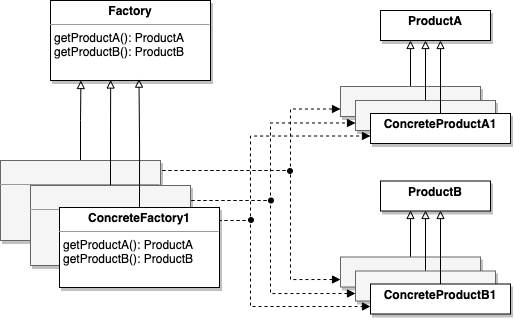

The diagram above was exported from draw.io. Its source (the exported page's mxGraphModel, read from the mxfile embedded in the PNG):
<mxGraphModel dx="1106" dy="640" grid="1" gridSize="10" guides="1" tooltips="1" connect="1" arrows="1" fold="1" page="1" pageScale="1" pageWidth="827" pageHeight="1169" math="0" shadow="0">
  <root>
    <mxCell id="LtT5sbXoXMllVYw2qm9--0" />
    <mxCell id="LtT5sbXoXMllVYw2qm9--1" parent="LtT5sbXoXMllVYw2qm9--0" />
    <mxCell id="bxIct3-o3Yc6BywtCI9R-0" value="&lt;p style=&quot;margin: 0px ; margin-top: 4px ; text-align: center&quot;&gt;&lt;b&gt;Factory&lt;/b&gt;&lt;/p&gt;&lt;hr size=&quot;1&quot;&gt;&lt;p style=&quot;margin: 0px ; margin-left: 4px&quot;&gt;getProductA(): ProductA&lt;/p&gt;&lt;p style=&quot;margin: 0px ; margin-left: 4px&quot;&gt;getProductB(): ProductB&lt;/p&gt;" style="verticalAlign=top;align=left;overflow=fill;fontSize=12;fontFamily=Helvetica;html=1;shadow=1;" vertex="1" parent="LtT5sbXoXMllVYw2qm9--1">
      <mxGeometry x="180" y="160" width="160" height="80" as="geometry" />
    </mxCell>
    <mxCell id="qsGhHDg5zenAsGju-lcJ-0" value="&lt;p style=&quot;margin: 0px ; margin-top: 4px ; text-align: center&quot;&gt;&lt;b&gt;ProductA&lt;/b&gt;&lt;/p&gt;" style="verticalAlign=top;align=left;overflow=fill;fontSize=12;fontFamily=Helvetica;html=1;shadow=1;" vertex="1" parent="LtT5sbXoXMllVYw2qm9--1">
      <mxGeometry x="510" y="170" width="110" height="30" as="geometry" />
    </mxCell>
    <mxCell id="qsGhHDg5zenAsGju-lcJ-20" style="edgeStyle=orthogonalEdgeStyle;rounded=0;orthogonalLoop=1;jettySize=auto;html=1;exitX=0.5;exitY=0;exitDx=0;exitDy=0;endArrow=block;endFill=0;" edge="1" parent="LtT5sbXoXMllVYw2qm9--1" source="qsGhHDg5zenAsGju-lcJ-2">
      <mxGeometry relative="1" as="geometry">
        <mxPoint x="540" y="200" as="targetPoint" />
      </mxGeometry>
    </mxCell>
    <mxCell id="qsGhHDg5zenAsGju-lcJ-2" value="&lt;p style=&quot;margin: 0px ; margin-top: 4px ; text-align: center&quot;&gt;&lt;br&gt;&lt;/p&gt;" style="verticalAlign=top;align=left;overflow=fill;fontSize=12;fontFamily=Helvetica;html=1;shadow=1;fillColor=#f5f5f5;strokeColor=#666666;fontColor=#333333;" vertex="1" parent="LtT5sbXoXMllVYw2qm9--1">
      <mxGeometry x="470" y="246" width="140" height="30" as="geometry" />
    </mxCell>
    <mxCell id="qsGhHDg5zenAsGju-lcJ-14" style="edgeStyle=orthogonalEdgeStyle;rounded=0;orthogonalLoop=1;jettySize=auto;html=1;exitX=0.5;exitY=0;exitDx=0;exitDy=0;entryX=0.19;entryY=1;entryDx=0;entryDy=0;entryPerimeter=0;endArrow=block;endFill=0;" edge="1" parent="LtT5sbXoXMllVYw2qm9--1" source="qsGhHDg5zenAsGju-lcJ-5" target="bxIct3-o3Yc6BywtCI9R-0">
      <mxGeometry relative="1" as="geometry" />
    </mxCell>
    <mxCell id="qsGhHDg5zenAsGju-lcJ-26" style="edgeStyle=orthogonalEdgeStyle;rounded=0;orthogonalLoop=1;jettySize=auto;html=1;exitX=1;exitY=0.25;exitDx=0;exitDy=0;entryX=0;entryY=0.75;entryDx=0;entryDy=0;dashed=1;endArrow=block;endFill=1;" edge="1" parent="LtT5sbXoXMllVYw2qm9--1" source="qsGhHDg5zenAsGju-lcJ-5" target="qsGhHDg5zenAsGju-lcJ-9">
      <mxGeometry relative="1" as="geometry">
        <Array as="points">
          <mxPoint x="290" y="330" />
          <mxPoint x="420" y="330" />
          <mxPoint x="420" y="439" />
        </Array>
      </mxGeometry>
    </mxCell>
    <mxCell id="qsGhHDg5zenAsGju-lcJ-29" style="edgeStyle=orthogonalEdgeStyle;rounded=0;orthogonalLoop=1;jettySize=auto;html=1;exitX=1;exitY=0.25;exitDx=0;exitDy=0;entryX=0;entryY=0.75;entryDx=0;entryDy=0;dashed=1;endArrow=block;endFill=1;" edge="1" parent="LtT5sbXoXMllVYw2qm9--1" source="qsGhHDg5zenAsGju-lcJ-5" target="qsGhHDg5zenAsGju-lcJ-2">
      <mxGeometry relative="1" as="geometry">
        <Array as="points">
          <mxPoint x="290" y="330" />
          <mxPoint x="420" y="330" />
          <mxPoint x="420" y="269" />
        </Array>
      </mxGeometry>
    </mxCell>
    <mxCell id="qsGhHDg5zenAsGju-lcJ-5" value="&lt;p style=&quot;margin: 0px ; margin-top: 4px ; text-align: center&quot;&gt;&lt;br&gt;&lt;/p&gt;&lt;hr size=&quot;1&quot;&gt;&lt;p style=&quot;margin: 0px 0px 0px 4px&quot;&gt;&lt;br&gt;&lt;/p&gt;" style="verticalAlign=top;align=left;overflow=fill;fontSize=12;fontFamily=Helvetica;html=1;shadow=1;fillColor=#f5f5f5;strokeColor=#666666;fontColor=#333333;" vertex="1" parent="LtT5sbXoXMllVYw2qm9--1">
      <mxGeometry x="130" y="320" width="160" height="80" as="geometry" />
    </mxCell>
    <mxCell id="qsGhHDg5zenAsGju-lcJ-15" style="edgeStyle=orthogonalEdgeStyle;rounded=0;orthogonalLoop=1;jettySize=auto;html=1;exitX=0.5;exitY=0;exitDx=0;exitDy=0;entryX=0.376;entryY=0.994;entryDx=0;entryDy=0;entryPerimeter=0;endArrow=block;endFill=0;" edge="1" parent="LtT5sbXoXMllVYw2qm9--1" source="qsGhHDg5zenAsGju-lcJ-4" target="bxIct3-o3Yc6BywtCI9R-0">
      <mxGeometry relative="1" as="geometry" />
    </mxCell>
    <mxCell id="qsGhHDg5zenAsGju-lcJ-25" style="edgeStyle=orthogonalEdgeStyle;rounded=0;orthogonalLoop=1;jettySize=auto;html=1;exitX=1;exitY=0.25;exitDx=0;exitDy=0;entryX=0;entryY=0.75;entryDx=0;entryDy=0;dashed=1;endArrow=block;endFill=1;" edge="1" parent="LtT5sbXoXMllVYw2qm9--1" source="qsGhHDg5zenAsGju-lcJ-4" target="qsGhHDg5zenAsGju-lcJ-10">
      <mxGeometry relative="1" as="geometry">
        <Array as="points">
          <mxPoint x="320" y="360" />
          <mxPoint x="400" y="360" />
          <mxPoint x="400" y="453" />
        </Array>
      </mxGeometry>
    </mxCell>
    <mxCell id="qsGhHDg5zenAsGju-lcJ-28" style="edgeStyle=orthogonalEdgeStyle;rounded=0;orthogonalLoop=1;jettySize=auto;html=1;exitX=1;exitY=0.25;exitDx=0;exitDy=0;entryX=0;entryY=0.75;entryDx=0;entryDy=0;dashed=1;endArrow=block;endFill=1;" edge="1" parent="LtT5sbXoXMllVYw2qm9--1" source="qsGhHDg5zenAsGju-lcJ-4" target="qsGhHDg5zenAsGju-lcJ-6">
      <mxGeometry relative="1" as="geometry">
        <Array as="points">
          <mxPoint x="320" y="360" />
          <mxPoint x="400" y="360" />
          <mxPoint x="400" y="283" />
        </Array>
      </mxGeometry>
    </mxCell>
    <mxCell id="qsGhHDg5zenAsGju-lcJ-4" value="&lt;p style=&quot;margin: 0px ; margin-top: 4px ; text-align: center&quot;&gt;&lt;br&gt;&lt;/p&gt;&lt;hr size=&quot;1&quot;&gt;&lt;p style=&quot;margin: 0px 0px 0px 4px&quot;&gt;&lt;br&gt;&lt;/p&gt;" style="verticalAlign=top;align=left;overflow=fill;fontSize=12;fontFamily=Helvetica;html=1;shadow=1;fillColor=#f5f5f5;strokeColor=#666666;fontColor=#333333;" vertex="1" parent="LtT5sbXoXMllVYw2qm9--1">
      <mxGeometry x="160" y="345" width="160" height="80" as="geometry" />
    </mxCell>
    <mxCell id="qsGhHDg5zenAsGju-lcJ-12" style="edgeStyle=orthogonalEdgeStyle;rounded=0;orthogonalLoop=1;jettySize=auto;html=1;exitX=0.5;exitY=0;exitDx=0;exitDy=0;entryX=0.553;entryY=0.983;entryDx=0;entryDy=0;endArrow=block;endFill=0;entryPerimeter=0;" edge="1" parent="LtT5sbXoXMllVYw2qm9--1" source="GFz4nhTQdcBPtBB4Eq7X-0" target="bxIct3-o3Yc6BywtCI9R-0">
      <mxGeometry relative="1" as="geometry" />
    </mxCell>
    <mxCell id="qsGhHDg5zenAsGju-lcJ-24" style="edgeStyle=orthogonalEdgeStyle;rounded=0;orthogonalLoop=1;jettySize=auto;html=1;exitX=1;exitY=0.25;exitDx=0;exitDy=0;entryX=0;entryY=0.75;entryDx=0;entryDy=0;endArrow=block;endFill=1;dashed=1;" edge="1" parent="LtT5sbXoXMllVYw2qm9--1" source="GFz4nhTQdcBPtBB4Eq7X-0" target="qsGhHDg5zenAsGju-lcJ-11">
      <mxGeometry relative="1" as="geometry">
        <Array as="points">
          <mxPoint x="349" y="380" />
          <mxPoint x="380" y="380" />
          <mxPoint x="380" y="466" />
        </Array>
      </mxGeometry>
    </mxCell>
    <mxCell id="qsGhHDg5zenAsGju-lcJ-27" style="edgeStyle=orthogonalEdgeStyle;rounded=0;orthogonalLoop=1;jettySize=auto;html=1;exitX=1;exitY=0.25;exitDx=0;exitDy=0;entryX=0;entryY=0.75;entryDx=0;entryDy=0;dashed=1;endArrow=block;endFill=1;" edge="1" parent="LtT5sbXoXMllVYw2qm9--1" source="GFz4nhTQdcBPtBB4Eq7X-0" target="qsGhHDg5zenAsGju-lcJ-7">
      <mxGeometry relative="1" as="geometry">
        <Array as="points">
          <mxPoint x="349" y="380" />
          <mxPoint x="380" y="380" />
          <mxPoint x="380" y="296" />
        </Array>
      </mxGeometry>
    </mxCell>
    <mxCell id="GFz4nhTQdcBPtBB4Eq7X-0" value="&lt;p style=&quot;margin: 0px ; margin-top: 4px ; text-align: center&quot;&gt;&lt;b&gt;ConcreteFactory1&lt;/b&gt;&lt;/p&gt;&lt;hr size=&quot;1&quot;&gt;&lt;p style=&quot;margin: 0px 0px 0px 4px&quot;&gt;getProductA(): ProductA&lt;/p&gt;&lt;p style=&quot;margin: 0px 0px 0px 4px&quot;&gt;getProductB(): ProductB&lt;/p&gt;" style="verticalAlign=top;align=left;overflow=fill;fontSize=12;fontFamily=Helvetica;html=1;shadow=1;" vertex="1" parent="LtT5sbXoXMllVYw2qm9--1">
      <mxGeometry x="189" y="367" width="160" height="80" as="geometry" />
    </mxCell>
    <mxCell id="qsGhHDg5zenAsGju-lcJ-19" style="edgeStyle=orthogonalEdgeStyle;rounded=0;orthogonalLoop=1;jettySize=auto;html=1;exitX=0.5;exitY=0;exitDx=0;exitDy=0;endArrow=block;endFill=0;" edge="1" parent="LtT5sbXoXMllVYw2qm9--1" source="qsGhHDg5zenAsGju-lcJ-6">
      <mxGeometry relative="1" as="geometry">
        <mxPoint x="555" y="200" as="targetPoint" />
      </mxGeometry>
    </mxCell>
    <mxCell id="qsGhHDg5zenAsGju-lcJ-6" value="&lt;p style=&quot;margin: 0px ; margin-top: 4px ; text-align: center&quot;&gt;&lt;br&gt;&lt;/p&gt;" style="verticalAlign=top;align=left;overflow=fill;fontSize=12;fontFamily=Helvetica;html=1;shadow=1;fillColor=#f5f5f5;strokeColor=#666666;fontColor=#333333;" vertex="1" parent="LtT5sbXoXMllVYw2qm9--1">
      <mxGeometry x="485" y="260" width="140" height="30" as="geometry" />
    </mxCell>
    <mxCell id="qsGhHDg5zenAsGju-lcJ-18" style="edgeStyle=orthogonalEdgeStyle;rounded=0;orthogonalLoop=1;jettySize=auto;html=1;exitX=0.5;exitY=0;exitDx=0;exitDy=0;endArrow=block;endFill=0;" edge="1" parent="LtT5sbXoXMllVYw2qm9--1" source="qsGhHDg5zenAsGju-lcJ-7">
      <mxGeometry relative="1" as="geometry">
        <mxPoint x="570" y="200" as="targetPoint" />
      </mxGeometry>
    </mxCell>
    <mxCell id="qsGhHDg5zenAsGju-lcJ-7" value="&lt;p style=&quot;margin: 0px ; margin-top: 4px ; text-align: center&quot;&gt;&lt;b&gt;ConcreteProductA1&lt;/b&gt;&lt;/p&gt;" style="verticalAlign=top;align=left;overflow=fill;fontSize=12;fontFamily=Helvetica;html=1;shadow=1;" vertex="1" parent="LtT5sbXoXMllVYw2qm9--1">
      <mxGeometry x="500" y="273" width="140" height="30" as="geometry" />
    </mxCell>
    <mxCell id="qsGhHDg5zenAsGju-lcJ-8" value="&lt;p style=&quot;margin: 0px ; margin-top: 4px ; text-align: center&quot;&gt;&lt;b&gt;ProductB&lt;/b&gt;&lt;/p&gt;" style="verticalAlign=top;align=left;overflow=fill;fontSize=12;fontFamily=Helvetica;html=1;shadow=1;" vertex="1" parent="LtT5sbXoXMllVYw2qm9--1">
      <mxGeometry x="510" y="340.5" width="110" height="30" as="geometry" />
    </mxCell>
    <mxCell id="qsGhHDg5zenAsGju-lcJ-23" style="edgeStyle=orthogonalEdgeStyle;rounded=0;orthogonalLoop=1;jettySize=auto;html=1;exitX=0.5;exitY=0;exitDx=0;exitDy=0;endArrow=block;endFill=0;" edge="1" parent="LtT5sbXoXMllVYw2qm9--1" source="qsGhHDg5zenAsGju-lcJ-9">
      <mxGeometry relative="1" as="geometry">
        <mxPoint x="540" y="370" as="targetPoint" />
      </mxGeometry>
    </mxCell>
    <mxCell id="qsGhHDg5zenAsGju-lcJ-9" value="&lt;p style=&quot;margin: 0px ; margin-top: 4px ; text-align: center&quot;&gt;&lt;br&gt;&lt;/p&gt;" style="verticalAlign=top;align=left;overflow=fill;fontSize=12;fontFamily=Helvetica;html=1;shadow=1;fillColor=#f5f5f5;strokeColor=#666666;fontColor=#333333;" vertex="1" parent="LtT5sbXoXMllVYw2qm9--1">
      <mxGeometry x="470" y="416.5" width="140" height="30" as="geometry" />
    </mxCell>
    <mxCell id="qsGhHDg5zenAsGju-lcJ-22" style="edgeStyle=orthogonalEdgeStyle;rounded=0;orthogonalLoop=1;jettySize=auto;html=1;exitX=0.5;exitY=0;exitDx=0;exitDy=0;endArrow=block;endFill=0;" edge="1" parent="LtT5sbXoXMllVYw2qm9--1" source="qsGhHDg5zenAsGju-lcJ-10">
      <mxGeometry relative="1" as="geometry">
        <mxPoint x="555" y="370" as="targetPoint" />
      </mxGeometry>
    </mxCell>
    <mxCell id="qsGhHDg5zenAsGju-lcJ-10" value="&lt;p style=&quot;margin: 0px ; margin-top: 4px ; text-align: center&quot;&gt;&lt;br&gt;&lt;/p&gt;" style="verticalAlign=top;align=left;overflow=fill;fontSize=12;fontFamily=Helvetica;html=1;shadow=1;fillColor=#f5f5f5;strokeColor=#666666;fontColor=#333333;" vertex="1" parent="LtT5sbXoXMllVYw2qm9--1">
      <mxGeometry x="485" y="430.5" width="140" height="30" as="geometry" />
    </mxCell>
    <mxCell id="qsGhHDg5zenAsGju-lcJ-21" style="edgeStyle=orthogonalEdgeStyle;rounded=0;orthogonalLoop=1;jettySize=auto;html=1;exitX=0.5;exitY=0;exitDx=0;exitDy=0;endArrow=block;endFill=0;" edge="1" parent="LtT5sbXoXMllVYw2qm9--1" source="qsGhHDg5zenAsGju-lcJ-11">
      <mxGeometry relative="1" as="geometry">
        <mxPoint x="570" y="370" as="targetPoint" />
      </mxGeometry>
    </mxCell>
    <mxCell id="qsGhHDg5zenAsGju-lcJ-11" value="&lt;p style=&quot;margin: 0px ; margin-top: 4px ; text-align: center&quot;&gt;&lt;b&gt;ConcreteProductB1&lt;/b&gt;&lt;/p&gt;" style="verticalAlign=top;align=left;overflow=fill;fontSize=12;fontFamily=Helvetica;html=1;shadow=1;" vertex="1" parent="LtT5sbXoXMllVYw2qm9--1">
      <mxGeometry x="500" y="443.5" width="140" height="30" as="geometry" />
    </mxCell>
    <mxCell id="qsGhHDg5zenAsGju-lcJ-33" value="" style="ellipse;whiteSpace=wrap;html=1;aspect=fixed;fillColor=#000000;" vertex="1" parent="LtT5sbXoXMllVYw2qm9--1">
      <mxGeometry x="378" y="377" width="5" height="5" as="geometry" />
    </mxCell>
    <mxCell id="qsGhHDg5zenAsGju-lcJ-34" value="" style="ellipse;whiteSpace=wrap;html=1;aspect=fixed;fillColor=#000000;" vertex="1" parent="LtT5sbXoXMllVYw2qm9--1">
      <mxGeometry x="398" y="357.5" width="5" height="5" as="geometry" />
    </mxCell>
    <mxCell id="qsGhHDg5zenAsGju-lcJ-35" value="" style="ellipse;whiteSpace=wrap;html=1;aspect=fixed;fillColor=#000000;" vertex="1" parent="LtT5sbXoXMllVYw2qm9--1">
      <mxGeometry x="417" y="328" width="5" height="5" as="geometry" />
    </mxCell>
  </root>
</mxGraphModel>